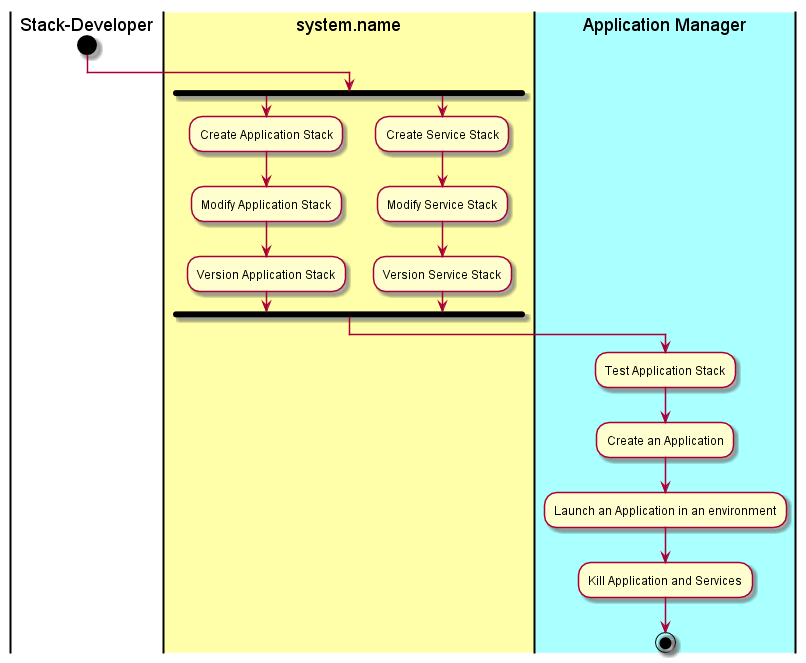

The diagram above was rendered by PlantUML. Its source (embedded in the PNG):
@startuml
|Stack-Developer|
start
|#ffffaa|system.name|
fork
:Create Application Stack;
:Modify Application Stack;
:Version Application Stack;
fork again
:Create Service Stack;
:Modify Service Stack;
:Version Service Stack;
fork end
|#aaffff|Application Manager|
:Test Application Stack;
:Create an Application;
:Launch an Application in an environment;
:Kill Application and Services;
stop
@enduml